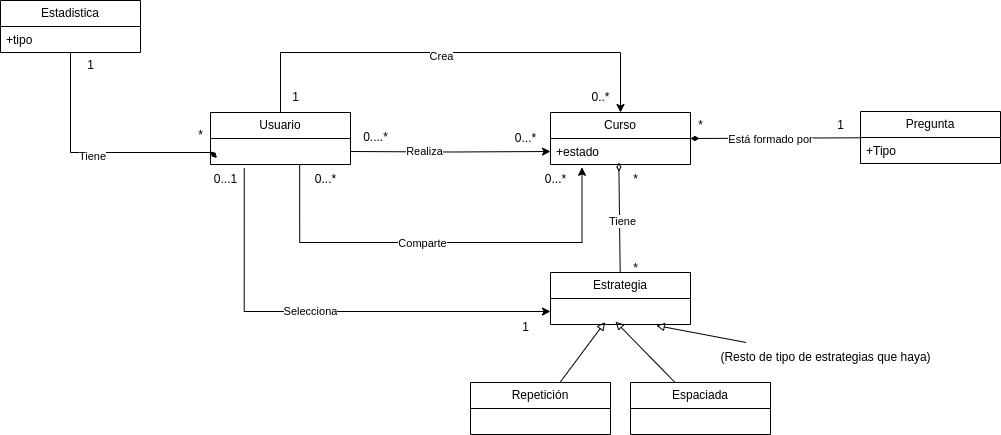

The diagram above was exported from draw.io. Its source (the exported page's mxGraphModel, read from the mxfile embedded in the PNG):
<mxGraphModel dx="1268" dy="754" grid="1" gridSize="10" guides="1" tooltips="1" connect="1" arrows="1" fold="1" page="1" pageScale="1" pageWidth="827" pageHeight="1169" math="0" shadow="0">
  <root>
    <mxCell id="0" />
    <mxCell id="1" parent="0" />
    <mxCell id="Fml-xW5nYkvj4gkpoJ8K-17" style="edgeStyle=orthogonalEdgeStyle;rounded=0;orthogonalLoop=1;jettySize=auto;html=1;entryX=0;entryY=0.5;entryDx=0;entryDy=0;exitX=0.241;exitY=1.139;exitDx=0;exitDy=0;exitPerimeter=0;" parent="1" edge="1">
      <mxGeometry relative="1" as="geometry">
        <Array as="points">
          <mxPoint x="234" y="359" />
        </Array>
        <mxPoint x="233.74" y="215.61400000000003" as="sourcePoint" />
        <mxPoint x="540" y="359" as="targetPoint" />
      </mxGeometry>
    </mxCell>
    <mxCell id="Fml-xW5nYkvj4gkpoJ8K-18" value="Selecciona" style="edgeLabel;html=1;align=center;verticalAlign=middle;resizable=0;points=[];" parent="Fml-xW5nYkvj4gkpoJ8K-17" connectable="0" vertex="1">
      <mxGeometry x="-0.0695" y="1" relative="1" as="geometry">
        <mxPoint as="offset" />
      </mxGeometry>
    </mxCell>
    <mxCell id="Fml-xW5nYkvj4gkpoJ8K-45" style="edgeStyle=orthogonalEdgeStyle;rounded=0;orthogonalLoop=1;jettySize=auto;html=1;entryX=0.5;entryY=0;entryDx=0;entryDy=0;" parent="1" source="Fml-xW5nYkvj4gkpoJ8K-1" target="Fml-xW5nYkvj4gkpoJ8K-5" edge="1">
      <mxGeometry relative="1" as="geometry">
        <Array as="points">
          <mxPoint x="270" y="100" />
          <mxPoint x="610" y="100" />
        </Array>
      </mxGeometry>
    </mxCell>
    <mxCell id="Fml-xW5nYkvj4gkpoJ8K-46" value="Crea" style="edgeLabel;html=1;align=center;verticalAlign=middle;resizable=0;points=[];" parent="Fml-xW5nYkvj4gkpoJ8K-45" connectable="0" vertex="1">
      <mxGeometry x="-0.0444" y="-3" relative="1" as="geometry">
        <mxPoint as="offset" />
      </mxGeometry>
    </mxCell>
    <mxCell id="Fml-xW5nYkvj4gkpoJ8K-1" value="Usuario" style="swimlane;fontStyle=0;childLayout=stackLayout;horizontal=1;startSize=26;fillColor=none;horizontalStack=0;resizeParent=1;resizeParentMax=0;resizeLast=0;collapsible=1;marginBottom=0;whiteSpace=wrap;html=1;" parent="1" vertex="1">
      <mxGeometry x="200" y="160" width="140" height="52" as="geometry" />
    </mxCell>
    <mxCell id="Fml-xW5nYkvj4gkpoJ8K-5" value="Curso" style="swimlane;fontStyle=0;childLayout=stackLayout;horizontal=1;startSize=26;fillColor=none;horizontalStack=0;resizeParent=1;resizeParentMax=0;resizeLast=0;collapsible=1;marginBottom=0;whiteSpace=wrap;html=1;" parent="1" vertex="1">
      <mxGeometry x="540" y="160" width="140" height="52" as="geometry" />
    </mxCell>
    <mxCell id="Fml-xW5nYkvj4gkpoJ8K-6" value="+estado" style="text;strokeColor=none;fillColor=none;align=left;verticalAlign=top;spacingLeft=4;spacingRight=4;overflow=hidden;rotatable=0;points=[[0,0.5],[1,0.5]];portConstraint=eastwest;whiteSpace=wrap;html=1;" parent="Fml-xW5nYkvj4gkpoJ8K-5" vertex="1">
      <mxGeometry y="26" width="140" height="26" as="geometry" />
    </mxCell>
    <mxCell id="Fml-xW5nYkvj4gkpoJ8K-9" style="edgeStyle=orthogonalEdgeStyle;rounded=0;orthogonalLoop=1;jettySize=auto;html=1;entryX=0;entryY=0.5;entryDx=0;entryDy=0;" parent="1" target="Fml-xW5nYkvj4gkpoJ8K-6" edge="1">
      <mxGeometry relative="1" as="geometry">
        <mxPoint x="340" y="199" as="sourcePoint" />
      </mxGeometry>
    </mxCell>
    <mxCell id="Fml-xW5nYkvj4gkpoJ8K-10" value="Realiza" style="edgeLabel;html=1;align=center;verticalAlign=middle;resizable=0;points=[];" parent="Fml-xW5nYkvj4gkpoJ8K-9" connectable="0" vertex="1">
      <mxGeometry x="-0.27" y="1" relative="1" as="geometry">
        <mxPoint as="offset" />
      </mxGeometry>
    </mxCell>
    <mxCell id="Fml-xW5nYkvj4gkpoJ8K-11" value="0....*" style="text;html=1;align=center;verticalAlign=middle;resizable=0;points=[];autosize=1;strokeColor=none;fillColor=none;" parent="1" vertex="1">
      <mxGeometry x="340" y="170" width="50" height="30" as="geometry" />
    </mxCell>
    <mxCell id="Fml-xW5nYkvj4gkpoJ8K-12" value="0...*" style="text;html=1;align=center;verticalAlign=middle;resizable=0;points=[];autosize=1;strokeColor=none;fillColor=none;" parent="1" vertex="1">
      <mxGeometry x="495" y="171" width="40" height="30" as="geometry" />
    </mxCell>
    <mxCell id="Fml-xW5nYkvj4gkpoJ8K-13" value="Estrategia" style="swimlane;fontStyle=0;childLayout=stackLayout;horizontal=1;startSize=26;fillColor=none;horizontalStack=0;resizeParent=1;resizeParentMax=0;resizeLast=0;collapsible=1;marginBottom=0;whiteSpace=wrap;html=1;" parent="1" vertex="1">
      <mxGeometry x="540" y="320" width="140" height="52" as="geometry" />
    </mxCell>
    <mxCell id="Fml-xW5nYkvj4gkpoJ8K-19" value="0...1" style="text;html=1;align=center;verticalAlign=middle;resizable=0;points=[];autosize=1;strokeColor=none;fillColor=none;" parent="1" vertex="1">
      <mxGeometry x="190" y="212" width="50" height="30" as="geometry" />
    </mxCell>
    <mxCell id="Fml-xW5nYkvj4gkpoJ8K-20" value="1" style="text;html=1;align=center;verticalAlign=middle;resizable=0;points=[];autosize=1;strokeColor=none;fillColor=none;" parent="1" vertex="1">
      <mxGeometry x="500" y="360" width="30" height="30" as="geometry" />
    </mxCell>
    <mxCell id="Fml-xW5nYkvj4gkpoJ8K-21" style="rounded=0;orthogonalLoop=1;jettySize=auto;html=1;entryX=0.488;entryY=0.923;entryDx=0;entryDy=0;entryPerimeter=0;endArrow=diamondThin;endFill=0;" parent="1" source="Fml-xW5nYkvj4gkpoJ8K-13" target="Fml-xW5nYkvj4gkpoJ8K-6" edge="1">
      <mxGeometry relative="1" as="geometry" />
    </mxCell>
    <mxCell id="Fml-xW5nYkvj4gkpoJ8K-22" value="Tiene" style="edgeLabel;html=1;align=center;verticalAlign=middle;resizable=0;points=[];" parent="Fml-xW5nYkvj4gkpoJ8K-21" connectable="0" vertex="1">
      <mxGeometry x="-0.066" y="-2" relative="1" as="geometry">
        <mxPoint as="offset" />
      </mxGeometry>
    </mxCell>
    <mxCell id="Fml-xW5nYkvj4gkpoJ8K-23" value="*" style="text;html=1;align=center;verticalAlign=middle;resizable=0;points=[];autosize=1;strokeColor=none;fillColor=none;" parent="1" vertex="1">
      <mxGeometry x="610" y="301" width="30" height="30" as="geometry" />
    </mxCell>
    <mxCell id="Fml-xW5nYkvj4gkpoJ8K-24" value="*" style="text;html=1;align=center;verticalAlign=middle;resizable=0;points=[];autosize=1;strokeColor=none;fillColor=none;" parent="1" vertex="1">
      <mxGeometry x="610" y="212" width="30" height="30" as="geometry" />
    </mxCell>
    <mxCell id="Fml-xW5nYkvj4gkpoJ8K-25" value="Repetición" style="swimlane;fontStyle=0;childLayout=stackLayout;horizontal=1;startSize=26;fillColor=none;horizontalStack=0;resizeParent=1;resizeParentMax=0;resizeLast=0;collapsible=1;marginBottom=0;whiteSpace=wrap;html=1;" parent="1" vertex="1">
      <mxGeometry x="460" y="430" width="140" height="52" as="geometry" />
    </mxCell>
    <mxCell id="Fml-xW5nYkvj4gkpoJ8K-29" value="Espaciada" style="swimlane;fontStyle=0;childLayout=stackLayout;horizontal=1;startSize=26;fillColor=none;horizontalStack=0;resizeParent=1;resizeParentMax=0;resizeLast=0;collapsible=1;marginBottom=0;whiteSpace=wrap;html=1;" parent="1" vertex="1">
      <mxGeometry x="620" y="430" width="140" height="52" as="geometry" />
    </mxCell>
    <mxCell id="Fml-xW5nYkvj4gkpoJ8K-33" value="(Resto de tipo de estrategias que haya)" style="text;html=1;align=center;verticalAlign=middle;resizable=0;points=[];autosize=1;strokeColor=none;fillColor=none;" parent="1" vertex="1">
      <mxGeometry x="700" y="390" width="230" height="30" as="geometry" />
    </mxCell>
    <mxCell id="Fml-xW5nYkvj4gkpoJ8K-34" style="rounded=0;orthogonalLoop=1;jettySize=auto;html=1;entryX=0.39;entryY=0.906;entryDx=0;entryDy=0;entryPerimeter=0;endArrow=block;endFill=0;" parent="1" source="Fml-xW5nYkvj4gkpoJ8K-25" edge="1">
      <mxGeometry relative="1" as="geometry">
        <mxPoint x="594.5999999999999" y="369.55600000000004" as="targetPoint" />
      </mxGeometry>
    </mxCell>
    <mxCell id="Fml-xW5nYkvj4gkpoJ8K-35" style="rounded=0;orthogonalLoop=1;jettySize=auto;html=1;entryX=0.464;entryY=0.888;entryDx=0;entryDy=0;entryPerimeter=0;endArrow=block;endFill=0;" parent="1" source="Fml-xW5nYkvj4gkpoJ8K-29" edge="1">
      <mxGeometry relative="1" as="geometry">
        <mxPoint x="604.96" y="369.08799999999997" as="targetPoint" />
      </mxGeometry>
    </mxCell>
    <mxCell id="Fml-xW5nYkvj4gkpoJ8K-36" style="rounded=0;orthogonalLoop=1;jettySize=auto;html=1;entryX=0.755;entryY=1.038;entryDx=0;entryDy=0;entryPerimeter=0;startArrow=none;startFill=0;endArrow=block;endFill=0;" parent="1" source="Fml-xW5nYkvj4gkpoJ8K-33" edge="1">
      <mxGeometry relative="1" as="geometry">
        <mxPoint x="645.7000000000003" y="372.98800000000006" as="targetPoint" />
      </mxGeometry>
    </mxCell>
    <mxCell id="Fml-xW5nYkvj4gkpoJ8K-41" style="rounded=0;orthogonalLoop=1;jettySize=auto;html=1;entryX=1;entryY=0.5;entryDx=0;entryDy=0;endArrow=diamondThin;endFill=1;" parent="1" source="Fml-xW5nYkvj4gkpoJ8K-37" target="Fml-xW5nYkvj4gkpoJ8K-5" edge="1">
      <mxGeometry relative="1" as="geometry" />
    </mxCell>
    <mxCell id="Fml-xW5nYkvj4gkpoJ8K-42" value="Está formado por" style="edgeLabel;html=1;align=center;verticalAlign=middle;resizable=0;points=[];" parent="Fml-xW5nYkvj4gkpoJ8K-41" connectable="0" vertex="1">
      <mxGeometry x="0.0706" y="1" relative="1" as="geometry">
        <mxPoint as="offset" />
      </mxGeometry>
    </mxCell>
    <mxCell id="Fml-xW5nYkvj4gkpoJ8K-37" value="Pregunta" style="swimlane;fontStyle=0;childLayout=stackLayout;horizontal=1;startSize=26;fillColor=none;horizontalStack=0;resizeParent=1;resizeParentMax=0;resizeLast=0;collapsible=1;marginBottom=0;whiteSpace=wrap;html=1;" parent="1" vertex="1">
      <mxGeometry x="850" y="159" width="140" height="52" as="geometry" />
    </mxCell>
    <mxCell id="Fml-xW5nYkvj4gkpoJ8K-38" value="+Tipo" style="text;strokeColor=none;fillColor=none;align=left;verticalAlign=top;spacingLeft=4;spacingRight=4;overflow=hidden;rotatable=0;points=[[0,0.5],[1,0.5]];portConstraint=eastwest;whiteSpace=wrap;html=1;" parent="Fml-xW5nYkvj4gkpoJ8K-37" vertex="1">
      <mxGeometry y="26" width="140" height="26" as="geometry" />
    </mxCell>
    <mxCell id="Fml-xW5nYkvj4gkpoJ8K-43" value="*" style="text;html=1;align=center;verticalAlign=middle;resizable=0;points=[];autosize=1;strokeColor=none;fillColor=none;" parent="1" vertex="1">
      <mxGeometry x="675" y="158" width="30" height="30" as="geometry" />
    </mxCell>
    <mxCell id="Fml-xW5nYkvj4gkpoJ8K-44" value="1" style="text;html=1;align=center;verticalAlign=middle;resizable=0;points=[];autosize=1;strokeColor=none;fillColor=none;" parent="1" vertex="1">
      <mxGeometry x="815" y="158" width="30" height="30" as="geometry" />
    </mxCell>
    <mxCell id="Fml-xW5nYkvj4gkpoJ8K-47" value="0..*" style="text;html=1;align=center;verticalAlign=middle;resizable=0;points=[];autosize=1;strokeColor=none;fillColor=none;" parent="1" vertex="1">
      <mxGeometry x="570" y="130" width="40" height="30" as="geometry" />
    </mxCell>
    <mxCell id="Fml-xW5nYkvj4gkpoJ8K-48" value="1" style="text;html=1;align=center;verticalAlign=middle;resizable=0;points=[];autosize=1;strokeColor=none;fillColor=none;" parent="1" vertex="1">
      <mxGeometry x="270" y="130" width="30" height="30" as="geometry" />
    </mxCell>
    <mxCell id="Fml-xW5nYkvj4gkpoJ8K-49" value="" style="endArrow=classic;html=1;rounded=0;exitX=0.637;exitY=1.021;exitDx=0;exitDy=0;exitPerimeter=0;entryX=0.225;entryY=1.109;entryDx=0;entryDy=0;entryPerimeter=0;edgeStyle=orthogonalEdgeStyle;" parent="1" target="Fml-xW5nYkvj4gkpoJ8K-6" edge="1">
      <mxGeometry width="50" height="50" relative="1" as="geometry">
        <mxPoint x="289.18000000000006" y="212.54600000000005" as="sourcePoint" />
        <mxPoint x="540" y="250" as="targetPoint" />
        <Array as="points">
          <mxPoint x="289" y="290" />
          <mxPoint x="572" y="290" />
        </Array>
      </mxGeometry>
    </mxCell>
    <mxCell id="Fml-xW5nYkvj4gkpoJ8K-50" value="Comparte" style="edgeLabel;html=1;align=center;verticalAlign=middle;resizable=0;points=[];" parent="Fml-xW5nYkvj4gkpoJ8K-49" connectable="0" vertex="1">
      <mxGeometry x="-0.0785" relative="1" as="geometry">
        <mxPoint as="offset" />
      </mxGeometry>
    </mxCell>
    <mxCell id="Fml-xW5nYkvj4gkpoJ8K-51" value="0...*" style="text;html=1;align=center;verticalAlign=middle;resizable=0;points=[];autosize=1;strokeColor=none;fillColor=none;" parent="1" vertex="1">
      <mxGeometry x="295" y="212" width="40" height="30" as="geometry" />
    </mxCell>
    <mxCell id="Fml-xW5nYkvj4gkpoJ8K-52" value="0...*" style="text;html=1;align=center;verticalAlign=middle;resizable=0;points=[];autosize=1;strokeColor=none;fillColor=none;" parent="1" vertex="1">
      <mxGeometry x="525" y="212" width="40" height="30" as="geometry" />
    </mxCell>
    <mxCell id="WCbIhSQaSrWhlHQe5YI_-10" style="edgeStyle=orthogonalEdgeStyle;rounded=0;orthogonalLoop=1;jettySize=auto;html=1;entryX=0;entryY=0.5;entryDx=0;entryDy=0;endArrow=diamondThin;endFill=1;" parent="1" source="WCbIhSQaSrWhlHQe5YI_-6" edge="1">
      <mxGeometry relative="1" as="geometry">
        <mxPoint x="200" y="199" as="targetPoint" />
        <Array as="points">
          <mxPoint x="60" y="200" />
          <mxPoint x="201" y="200" />
        </Array>
      </mxGeometry>
    </mxCell>
    <mxCell id="WCbIhSQaSrWhlHQe5YI_-11" value="Tiene" style="edgeLabel;html=1;align=center;verticalAlign=middle;resizable=0;points=[];" parent="WCbIhSQaSrWhlHQe5YI_-10" connectable="0" vertex="1">
      <mxGeometry x="-0.0042" y="-3" relative="1" as="geometry">
        <mxPoint as="offset" />
      </mxGeometry>
    </mxCell>
    <mxCell id="WCbIhSQaSrWhlHQe5YI_-6" value="Estadistica" style="swimlane;fontStyle=0;childLayout=stackLayout;horizontal=1;startSize=26;fillColor=none;horizontalStack=0;resizeParent=1;resizeParentMax=0;resizeLast=0;collapsible=1;marginBottom=0;whiteSpace=wrap;html=1;" parent="1" vertex="1">
      <mxGeometry x="-10" y="48" width="140" height="52" as="geometry" />
    </mxCell>
    <mxCell id="WCbIhSQaSrWhlHQe5YI_-8" value="+tipo" style="text;strokeColor=none;fillColor=none;align=left;verticalAlign=top;spacingLeft=4;spacingRight=4;overflow=hidden;rotatable=0;points=[[0,0.5],[1,0.5]];portConstraint=eastwest;whiteSpace=wrap;html=1;" parent="WCbIhSQaSrWhlHQe5YI_-6" vertex="1">
      <mxGeometry y="26" width="140" height="26" as="geometry" />
    </mxCell>
    <mxCell id="WCbIhSQaSrWhlHQe5YI_-12" value="*" style="text;html=1;align=center;verticalAlign=middle;resizable=0;points=[];autosize=1;strokeColor=none;fillColor=none;" parent="1" vertex="1">
      <mxGeometry x="175" y="168" width="30" height="30" as="geometry" />
    </mxCell>
    <mxCell id="WCbIhSQaSrWhlHQe5YI_-13" value="1" style="text;html=1;align=center;verticalAlign=middle;resizable=0;points=[];autosize=1;strokeColor=none;fillColor=none;" parent="1" vertex="1">
      <mxGeometry x="65" y="98" width="30" height="30" as="geometry" />
    </mxCell>
  </root>
</mxGraphModel>